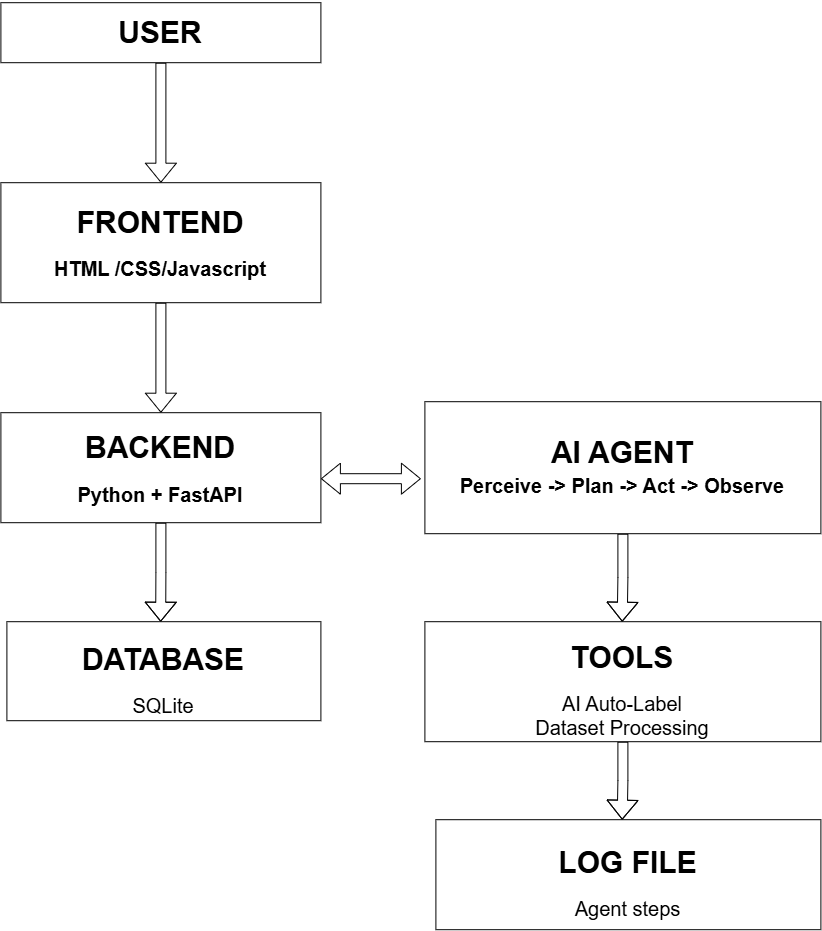

The diagram above was exported from draw.io. Its source (the exported page's mxGraphModel, read from the mxfile embedded in the PNG):
<mxGraphModel dx="1572" dy="883" grid="1" gridSize="11" guides="1" tooltips="1" connect="1" arrows="1" fold="1" page="1" pageScale="1" pageWidth="850" pageHeight="1100" math="0" shadow="0">
  <root>
    <mxCell id="0" />
    <mxCell id="1" parent="0" />
    <mxCell id="39Cy8_NPrAKPO0YamA2d-11" edge="1" parent="1" source="39Cy8_NPrAKPO0YamA2d-3" style="edgeStyle=orthogonalEdgeStyle;rounded=0;orthogonalLoop=1;jettySize=auto;html=1;shape=flexArrow;" target="39Cy8_NPrAKPO0YamA2d-10" value="">
      <mxGeometry relative="1" as="geometry" />
    </mxCell>
    <mxCell id="39Cy8_NPrAKPO0YamA2d-3" parent="1" style="rounded=0;whiteSpace=wrap;html=1;fontSize=11;align=center;" value="&lt;h1&gt;&lt;font style=&quot;font-size: 30px;&quot;&gt;USER&lt;/font&gt;&lt;/h1&gt;" vertex="1">
      <mxGeometry height="60" width="320" x="280" y="30" as="geometry" />
    </mxCell>
    <mxCell id="39Cy8_NPrAKPO0YamA2d-13" edge="1" parent="1" source="39Cy8_NPrAKPO0YamA2d-10" style="edgeStyle=orthogonalEdgeStyle;rounded=0;orthogonalLoop=1;jettySize=auto;html=1;exitX=0.5;exitY=1;exitDx=0;exitDy=0;">
      <mxGeometry relative="1" as="geometry">
        <mxPoint x="440" y="320" as="targetPoint" />
      </mxGeometry>
    </mxCell>
    <mxCell id="39Cy8_NPrAKPO0YamA2d-17" edge="1" parent="1" source="39Cy8_NPrAKPO0YamA2d-10" style="edgeStyle=orthogonalEdgeStyle;rounded=0;orthogonalLoop=1;jettySize=auto;html=1;shape=flexArrow;" target="39Cy8_NPrAKPO0YamA2d-20" value="">
      <mxGeometry relative="1" as="geometry" />
    </mxCell>
    <mxCell id="39Cy8_NPrAKPO0YamA2d-10" parent="1" style="rounded=0;whiteSpace=wrap;html=1;align=center;" value="&lt;h1&gt;&lt;font style=&quot;font-size: 30px;&quot;&gt;FRONTEND&lt;/font&gt;&lt;/h1&gt;&lt;h2&gt;&lt;font style=&quot;font-size: 20px;&quot;&gt;HTML /CSS/Javascript&lt;/font&gt;&lt;/h2&gt;" vertex="1">
      <mxGeometry height="120" width="320" x="280" y="210" as="geometry" />
    </mxCell>
    <mxCell id="39Cy8_NPrAKPO0YamA2d-28" edge="1" parent="1" source="39Cy8_NPrAKPO0YamA2d-20" style="edgeStyle=orthogonalEdgeStyle;rounded=0;orthogonalLoop=1;jettySize=auto;html=1;exitX=0.5;exitY=1;exitDx=0;exitDy=0;shape=flexArrow;">
      <mxGeometry relative="1" as="geometry">
        <mxPoint x="439.7692307692307" y="649" as="targetPoint" />
      </mxGeometry>
    </mxCell>
    <mxCell id="39Cy8_NPrAKPO0YamA2d-20" parent="1" style="whiteSpace=wrap;html=1;" value="&lt;h1&gt;&lt;font style=&quot;font-size: 30px;&quot;&gt;BACKEND&lt;/font&gt;&lt;/h1&gt;&lt;h3&gt;&lt;font style=&quot;font-size: 20px;&quot;&gt;Python + FastAPI&lt;/font&gt;&lt;/h3&gt;" vertex="1">
      <mxGeometry height="110" width="320" x="280" y="440" as="geometry" />
    </mxCell>
    <mxCell id="39Cy8_NPrAKPO0YamA2d-29" parent="1" style="whiteSpace=wrap;html=1;" value="&lt;h1&gt;&lt;font style=&quot;font-size: 30px;&quot;&gt;DATABASE&lt;/font&gt;&lt;/h1&gt;&lt;div&gt;&lt;font style=&quot;font-size: 20px;&quot;&gt;SQLite&lt;/font&gt;&lt;/div&gt;" vertex="1">
      <mxGeometry height="99" width="314" x="286" y="649" as="geometry" />
    </mxCell>
    <mxCell id="39Cy8_NPrAKPO0YamA2d-36" edge="1" parent="1" style="edgeStyle=none;orthogonalLoop=1;jettySize=auto;html=1;endArrow=classic;startArrow=classic;rounded=0;shape=flexArrow;" value="">
      <mxGeometry relative="1" width="100" as="geometry">
        <Array as="points" />
        <mxPoint x="600" y="506" as="sourcePoint" />
        <mxPoint x="700" y="506" as="targetPoint" />
      </mxGeometry>
    </mxCell>
    <mxCell id="39Cy8_NPrAKPO0YamA2d-43" edge="1" parent="1" source="39Cy8_NPrAKPO0YamA2d-41" style="edgeStyle=orthogonalEdgeStyle;rounded=0;orthogonalLoop=1;jettySize=auto;html=1;exitX=0.5;exitY=1;exitDx=0;exitDy=0;shape=flexArrow;">
      <mxGeometry relative="1" as="geometry">
        <mxPoint x="901.3076923076924" y="649" as="targetPoint" />
      </mxGeometry>
    </mxCell>
    <mxCell id="39Cy8_NPrAKPO0YamA2d-41" parent="1" style="whiteSpace=wrap;html=1;" value="&lt;h1&gt;&lt;font style=&quot;font-size: 30px;&quot;&gt;AI AGENT&lt;/font&gt;&lt;br&gt;&lt;font style=&quot;font-size: 20px;&quot;&gt;Perceive -&amp;gt; Plan -&amp;gt; Act -&amp;gt; Observe&lt;/font&gt;&lt;/h1&gt;" vertex="1">
      <mxGeometry height="132" width="396" x="704" y="429" as="geometry" />
    </mxCell>
    <mxCell id="39Cy8_NPrAKPO0YamA2d-46" edge="1" parent="1" source="39Cy8_NPrAKPO0YamA2d-44" style="edgeStyle=orthogonalEdgeStyle;rounded=0;orthogonalLoop=1;jettySize=auto;html=1;exitX=0.5;exitY=1;exitDx=0;exitDy=0;shape=flexArrow;">
      <mxGeometry relative="1" as="geometry">
        <mxPoint x="901.3076923076924" y="846.9999999999998" as="targetPoint" />
      </mxGeometry>
    </mxCell>
    <mxCell id="39Cy8_NPrAKPO0YamA2d-44" parent="1" style="whiteSpace=wrap;html=1;" value="&lt;h1&gt;&lt;font style=&quot;font-size: 30px;&quot;&gt;TOOLS&lt;/font&gt;&lt;/h1&gt;&lt;div&gt;&lt;font style=&quot;font-size: 20px;&quot;&gt;AI Auto-Label&lt;/font&gt;&lt;/div&gt;&lt;div&gt;&lt;font style=&quot;font-size: 20px;&quot;&gt;Dataset Processing&lt;/font&gt;&lt;/div&gt;" vertex="1">
      <mxGeometry height="120" width="396" x="704" y="649" as="geometry" />
    </mxCell>
    <mxCell id="39Cy8_NPrAKPO0YamA2d-47" parent="1" style="whiteSpace=wrap;html=1;" value="&lt;h1&gt;&lt;font style=&quot;font-size: 30px;&quot;&gt;LOG FILE&lt;/font&gt;&lt;/h1&gt;&lt;div&gt;&lt;font style=&quot;font-size: 20px;&quot;&gt;Agent steps&lt;/font&gt;&lt;/div&gt;" vertex="1">
      <mxGeometry height="110" width="385" x="715" y="847" as="geometry" />
    </mxCell>
  </root>
</mxGraphModel>